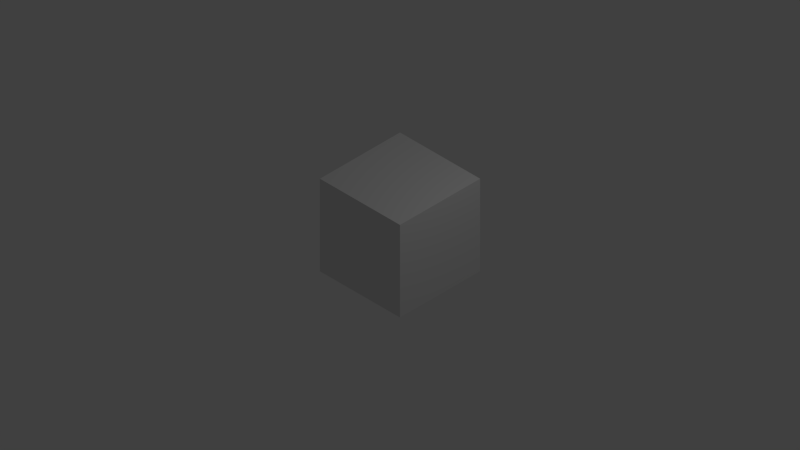 # Source: Flower.blend  (saved by Blender 2.76.0; exported with 4.5.12 LTS)
import bpy
from mathutils import Matrix  # noqa: F401  (used for matrix-valued properties, if any)

bpy.ops.wm.read_factory_settings(use_empty=True)
scene = bpy.context.scene
scene.name = 'Scene'

# ---- collections
col_collection_1 = bpy.data.collections.new('Collection 1'); scene.collection.children.link(col_collection_1)

# ---- materials (node trees are filled in below, after node groups)
mat_material = bpy.data.materials.new('Material')
mat_material.alpha_threshold = 0.0
mat_material.use_transparent_shadow = False
mat_material.roughness = 0.5
mat_material.line_color = (0.0, 0.0, 0.0, 1.0)

# ---- material node trees

# ---- world
world_world = bpy.data.worlds.new('World'); scene.world = world_world
world_world.color = (0.05088, 0.05088, 0.05088)
world_world.use_sun_shadow = False
world_world.sun_shadow_jitter_overblur = 0.0
world_world.cycles.sampling_method = 'MANUAL'
world_world.cycles.sample_map_resolution = 256

# ---- cameras
cam_camera_001 = bpy.data.cameras.new('Camera.001')
cam_camera_001.type = 'ORTHO'
cam_camera_001.clip_end = 100.0
cam_camera_001.lens = 35.0
cam_camera_001.sensor_width = 32.0
cam_camera_001.sensor_height = 18.0
cam_camera_001.ortho_scale = 14.12
cam_camera_001.display_size = 2.0
cam_camera_001.dof.focus_distance = 0.0
cam_camera_001.dof.aperture_fstop = 128.0
cam_camera_001.dof.aperture_blades = 6
cam_camera = bpy.data.cameras.new('Camera')
cam_camera.clip_end = 100.0
cam_camera.lens = 35.0
cam_camera.sensor_width = 32.0
cam_camera.sensor_height = 18.0
cam_camera.ortho_scale = 7.314
cam_camera.dof.focus_distance = 0.0
cam_camera.dof.aperture_fstop = 128.0

# ---- lights
light_lamp = bpy.data.lights.new('Lamp', 'POINT')
light_lamp.transmission_factor = 0.0
light_lamp.cutoff_distance = 30.0
light_lamp.energy = 100.0
light_lamp.shadow_buffer_clip_start = 1.001
light_lamp.shadow_soft_size = 0.1
light_lamp.shadow_maximum_resolution = 0.006
light_lamp.use_absolute_resolution = True
light_lamp.cycles.use_multiple_importance_sampling = False

# ---- meshes
me_cube = bpy.data.meshes.new('Cube')
me_cube.from_pydata([(1.0, 1.0, -1.0), (1.0, -1.0, -1.0), (-1.0, -1.0, -1.0), (-1.0, 1.0, -1.0), (1.0, 1.0, 1.0), (1.0, -1.0, 1.0), (-1.0, -1.0, 1.0), (-1.0, 1.0, 1.0)], [], [(0, 1, 2, 3), (4, 7, 6, 5), (0, 4, 5, 1), (1, 5, 6, 2), (2, 6, 7, 3), (4, 0, 3, 7)])
me_cube.materials.append(mat_material)
me_cube.use_remesh_preserve_volume = False
me_cube.use_remesh_preserve_attributes = False
me_cube.use_mirror_vertex_groups = False
me_cube.update()

# ---- objects
ob_trueisocam = bpy.data.objects.new('TrueIsoCam', cam_camera_001)
ob_cube = bpy.data.objects.new('Cube', me_cube)
ob_lamp = bpy.data.objects.new('Lamp', light_lamp)
ob_camera = bpy.data.objects.new('Camera', cam_camera)

# ---- transforms, parenting, visibility, modifiers, constraints
ob_trueisocam.location = (30.61, -30.61, 30.61)
ob_trueisocam.rotation_euler = (0.9553, 0.0, 0.7854)
ob_trueisocam.lineart.crease_threshold = 0.0
ob_cube.location = (0.0, 0.0, 0.0)
ob_cube.lock_rotations_4d = False
ob_cube.empty_display_type = 'ARROWS'
ob_cube.lineart.crease_threshold = 0.0
ob_lamp.location = (4.076, 1.005, 5.904)
ob_lamp.rotation_euler = (0.6503, 0.05522, 1.866)
ob_lamp.lock_rotations_4d = False
ob_lamp.empty_display_type = 'ARROWS'
ob_lamp.color = (0.0, 0.0, 0.0, 0.0)
ob_lamp.lineart.crease_threshold = 0.0
ob_camera.location = (7.481, -6.508, 5.344)
ob_camera.rotation_euler = (1.109, 0.01082, 0.8149)
ob_camera.lock_rotations_4d = False
ob_camera.empty_display_type = 'ARROWS'
ob_camera.color = (0.0, 0.0, 0.0, 0.0)
ob_camera.display_type = 'WIRE'
ob_camera.lineart.crease_threshold = 0.0

# ---- collection membership
col_collection_1.objects.link(ob_trueisocam)
col_collection_1.objects.link(ob_cube)
col_collection_1.objects.link(ob_lamp)
col_collection_1.objects.link(ob_camera)

# ---- scene / render settings (as saved in the file)
scene.camera = ob_trueisocam
scene.frame_start = 1; scene.frame_end = 250; scene.frame_set(1)
scene.render.engine = 'BLENDER_EEVEE_NEXT'
scene.render.resolution_percentage = 50
scene.render.dither_intensity = 0.0
scene.cycles.use_denoising = False
scene.cycles.samples = 10
scene.cycles.sampling_pattern = 'TABULATED_SOBOL'
scene.cycles.light_sampling_threshold = 0.0
scene.cycles.use_adaptive_sampling = False
scene.cycles.use_light_tree = False
scene.cycles.blur_glossy = 0.0
scene.cycles.pixel_filter_type = 'GAUSSIAN'
scene.cycles.sample_clamp_indirect = 0.0
scene.view_settings.view_transform = 'Standard'
bpy.context.view_layer.update()
